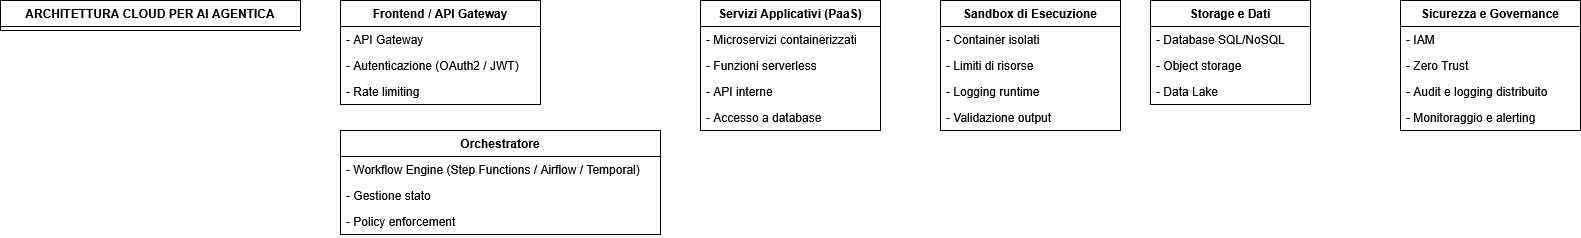

The diagram above was exported from draw.io. Its source (the exported page's mxGraphModel, read from the mxfile embedded in the PNG):
<mxGraphModel dx="774" dy="374" grid="1" gridSize="10" guides="1" tooltips="1" connect="1" arrows="1" fold="1" page="1" pageScale="1" pageWidth="850" pageHeight="1100" math="0" shadow="0">
  <root>
    <mxCell id="0" />
    <mxCell id="1" parent="0" />
    <mxCell id="cOFwfLm3_KtJM8Vtl6zO-1" parent="1" style="swimlane;fontStyle=1;childLayout=stackLayout;horizontal=1;startSize=26;horizontalStack=0;resizeParent=1;resizeParentMax=0;resizeLast=0;collapsible=1;marginBottom=0;" value="ARCHITETTURA CLOUD PER AI AGENTICA" vertex="1">
      <mxGeometry height="30" width="300" x="20" y="40" as="geometry" />
    </mxCell>
    <mxCell id="cOFwfLm3_KtJM8Vtl6zO-2" parent="1" style="swimlane;fontStyle=1;childLayout=stackLayout;horizontal=1;startSize=26;horizontalStack=0;resizeParent=1;resizeParentMax=0;resizeLast=0;collapsible=1;marginBottom=0;" value="Frontend / API Gateway" vertex="1">
      <mxGeometry height="104" width="200" x="360" y="40" as="geometry" />
    </mxCell>
    <mxCell id="cOFwfLm3_KtJM8Vtl6zO-3" parent="cOFwfLm3_KtJM8Vtl6zO-2" style="text;strokeColor=none;fillColor=none;align=left;verticalAlign=top;spacingLeft=4;spacingRight=4;overflow=hidden;rotatable=0;points=[[0,0.5],[1,0.5]];portConstraint=eastwest;" value="- API Gateway" vertex="1">
      <mxGeometry height="26" width="200" y="26" as="geometry" />
    </mxCell>
    <mxCell id="cOFwfLm3_KtJM8Vtl6zO-4" parent="cOFwfLm3_KtJM8Vtl6zO-2" style="text;strokeColor=none;fillColor=none;align=left;verticalAlign=top;spacingLeft=4;spacingRight=4;overflow=hidden;rotatable=0;points=[[0,0.5],[1,0.5]];portConstraint=eastwest;" value="- Autenticazione (OAuth2 / JWT)" vertex="1">
      <mxGeometry height="26" width="200" y="52" as="geometry" />
    </mxCell>
    <mxCell id="cOFwfLm3_KtJM8Vtl6zO-5" parent="cOFwfLm3_KtJM8Vtl6zO-2" style="text;strokeColor=none;fillColor=none;align=left;verticalAlign=top;spacingLeft=4;spacingRight=4;overflow=hidden;rotatable=0;points=[[0,0.5],[1,0.5]];portConstraint=eastwest;" value="- Rate limiting" vertex="1">
      <mxGeometry height="26" width="200" y="78" as="geometry" />
    </mxCell>
    <mxCell id="cOFwfLm3_KtJM8Vtl6zO-6" parent="1" style="swimlane;fontStyle=1;childLayout=stackLayout;horizontal=1;startSize=26;horizontalStack=0;resizeParent=1;resizeParentMax=0;resizeLast=0;collapsible=1;marginBottom=0;" value="Orchestratore" vertex="1">
      <mxGeometry height="104" width="320" x="360" y="170" as="geometry" />
    </mxCell>
    <mxCell id="cOFwfLm3_KtJM8Vtl6zO-7" parent="cOFwfLm3_KtJM8Vtl6zO-6" style="text;strokeColor=none;fillColor=none;align=left;verticalAlign=top;spacingLeft=4;spacingRight=4;overflow=hidden;rotatable=0;points=[[0,0.5],[1,0.5]];portConstraint=eastwest;" value="- Workflow Engine (Step Functions / Airflow / Temporal)" vertex="1">
      <mxGeometry height="26" width="320" y="26" as="geometry" />
    </mxCell>
    <mxCell id="cOFwfLm3_KtJM8Vtl6zO-8" parent="cOFwfLm3_KtJM8Vtl6zO-6" style="text;strokeColor=none;fillColor=none;align=left;verticalAlign=top;spacingLeft=4;spacingRight=4;overflow=hidden;rotatable=0;points=[[0,0.5],[1,0.5]];portConstraint=eastwest;" value="- Gestione stato" vertex="1">
      <mxGeometry height="26" width="320" y="52" as="geometry" />
    </mxCell>
    <mxCell id="cOFwfLm3_KtJM8Vtl6zO-9" parent="cOFwfLm3_KtJM8Vtl6zO-6" style="text;strokeColor=none;fillColor=none;align=left;verticalAlign=top;spacingLeft=4;spacingRight=4;overflow=hidden;rotatable=0;points=[[0,0.5],[1,0.5]];portConstraint=eastwest;" value="- Policy enforcement" vertex="1">
      <mxGeometry height="26" width="320" y="78" as="geometry" />
    </mxCell>
    <mxCell id="cOFwfLm3_KtJM8Vtl6zO-10" parent="1" style="swimlane;fontStyle=1;childLayout=stackLayout;horizontal=1;startSize=26;horizontalStack=0;resizeParent=1;resizeParentMax=0;resizeLast=0;collapsible=1;marginBottom=0;" value="Servizi Applicativi (PaaS)" vertex="1">
      <mxGeometry height="130" width="180" x="720" y="40" as="geometry" />
    </mxCell>
    <mxCell id="cOFwfLm3_KtJM8Vtl6zO-11" parent="cOFwfLm3_KtJM8Vtl6zO-10" style="text;strokeColor=none;fillColor=none;align=left;verticalAlign=top;spacingLeft=4;spacingRight=4;overflow=hidden;rotatable=0;points=[[0,0.5],[1,0.5]];portConstraint=eastwest;" value="- Microservizi containerizzati" vertex="1">
      <mxGeometry height="26" width="180" y="26" as="geometry" />
    </mxCell>
    <mxCell id="cOFwfLm3_KtJM8Vtl6zO-12" parent="cOFwfLm3_KtJM8Vtl6zO-10" style="text;strokeColor=none;fillColor=none;align=left;verticalAlign=top;spacingLeft=4;spacingRight=4;overflow=hidden;rotatable=0;points=[[0,0.5],[1,0.5]];portConstraint=eastwest;" value="- Funzioni serverless" vertex="1">
      <mxGeometry height="26" width="180" y="52" as="geometry" />
    </mxCell>
    <mxCell id="cOFwfLm3_KtJM8Vtl6zO-13" parent="cOFwfLm3_KtJM8Vtl6zO-10" style="text;strokeColor=none;fillColor=none;align=left;verticalAlign=top;spacingLeft=4;spacingRight=4;overflow=hidden;rotatable=0;points=[[0,0.5],[1,0.5]];portConstraint=eastwest;" value="- API interne" vertex="1">
      <mxGeometry height="26" width="180" y="78" as="geometry" />
    </mxCell>
    <mxCell id="cOFwfLm3_KtJM8Vtl6zO-14" parent="cOFwfLm3_KtJM8Vtl6zO-10" style="text;strokeColor=none;fillColor=none;align=left;verticalAlign=top;spacingLeft=4;spacingRight=4;overflow=hidden;rotatable=0;points=[[0,0.5],[1,0.5]];portConstraint=eastwest;" value="- Accesso a database" vertex="1">
      <mxGeometry height="26" width="180" y="104" as="geometry" />
    </mxCell>
    <mxCell id="cOFwfLm3_KtJM8Vtl6zO-15" parent="1" style="swimlane;fontStyle=1;childLayout=stackLayout;horizontal=1;startSize=26;horizontalStack=0;resizeParent=1;resizeParentMax=0;resizeLast=0;collapsible=1;marginBottom=0;" value="Sandbox di Esecuzione" vertex="1">
      <mxGeometry height="130" width="180" x="960" y="40" as="geometry" />
    </mxCell>
    <mxCell id="cOFwfLm3_KtJM8Vtl6zO-16" parent="cOFwfLm3_KtJM8Vtl6zO-15" style="text;strokeColor=none;fillColor=none;align=left;verticalAlign=top;spacingLeft=4;spacingRight=4;overflow=hidden;rotatable=0;points=[[0,0.5],[1,0.5]];portConstraint=eastwest;" value="- Container isolati" vertex="1">
      <mxGeometry height="26" width="180" y="26" as="geometry" />
    </mxCell>
    <mxCell id="cOFwfLm3_KtJM8Vtl6zO-17" parent="cOFwfLm3_KtJM8Vtl6zO-15" style="text;strokeColor=none;fillColor=none;align=left;verticalAlign=top;spacingLeft=4;spacingRight=4;overflow=hidden;rotatable=0;points=[[0,0.5],[1,0.5]];portConstraint=eastwest;" value="- Limiti di risorse" vertex="1">
      <mxGeometry height="26" width="180" y="52" as="geometry" />
    </mxCell>
    <mxCell id="cOFwfLm3_KtJM8Vtl6zO-18" parent="cOFwfLm3_KtJM8Vtl6zO-15" style="text;strokeColor=none;fillColor=none;align=left;verticalAlign=top;spacingLeft=4;spacingRight=4;overflow=hidden;rotatable=0;points=[[0,0.5],[1,0.5]];portConstraint=eastwest;" value="- Logging runtime" vertex="1">
      <mxGeometry height="26" width="180" y="78" as="geometry" />
    </mxCell>
    <mxCell id="cOFwfLm3_KtJM8Vtl6zO-19" parent="cOFwfLm3_KtJM8Vtl6zO-15" style="text;strokeColor=none;fillColor=none;align=left;verticalAlign=top;spacingLeft=4;spacingRight=4;overflow=hidden;rotatable=0;points=[[0,0.5],[1,0.5]];portConstraint=eastwest;" value="- Validazione output" vertex="1">
      <mxGeometry height="26" width="180" y="104" as="geometry" />
    </mxCell>
    <mxCell id="cOFwfLm3_KtJM8Vtl6zO-20" parent="1" style="swimlane;fontStyle=1;childLayout=stackLayout;horizontal=1;startSize=26;horizontalStack=0;resizeParent=1;resizeParentMax=0;resizeLast=0;collapsible=1;marginBottom=0;" value="Storage e Dati" vertex="1">
      <mxGeometry height="104" width="160" x="1170" y="40" as="geometry" />
    </mxCell>
    <mxCell id="cOFwfLm3_KtJM8Vtl6zO-21" parent="cOFwfLm3_KtJM8Vtl6zO-20" style="text;strokeColor=none;fillColor=none;align=left;verticalAlign=top;spacingLeft=4;spacingRight=4;overflow=hidden;rotatable=0;points=[[0,0.5],[1,0.5]];portConstraint=eastwest;" value="- Database SQL/NoSQL" vertex="1">
      <mxGeometry height="26" width="160" y="26" as="geometry" />
    </mxCell>
    <mxCell id="cOFwfLm3_KtJM8Vtl6zO-22" parent="cOFwfLm3_KtJM8Vtl6zO-20" style="text;strokeColor=none;fillColor=none;align=left;verticalAlign=top;spacingLeft=4;spacingRight=4;overflow=hidden;rotatable=0;points=[[0,0.5],[1,0.5]];portConstraint=eastwest;" value="- Object storage" vertex="1">
      <mxGeometry height="26" width="160" y="52" as="geometry" />
    </mxCell>
    <mxCell id="cOFwfLm3_KtJM8Vtl6zO-23" parent="cOFwfLm3_KtJM8Vtl6zO-20" style="text;strokeColor=none;fillColor=none;align=left;verticalAlign=top;spacingLeft=4;spacingRight=4;overflow=hidden;rotatable=0;points=[[0,0.5],[1,0.5]];portConstraint=eastwest;" value="- Data Lake" vertex="1">
      <mxGeometry height="26" width="160" y="78" as="geometry" />
    </mxCell>
    <mxCell id="cOFwfLm3_KtJM8Vtl6zO-24" parent="1" style="swimlane;fontStyle=1;childLayout=stackLayout;horizontal=1;startSize=26;horizontalStack=0;resizeParent=1;resizeParentMax=0;resizeLast=0;collapsible=1;marginBottom=0;" value="Sicurezza e Governance" vertex="1">
      <mxGeometry height="130" width="180" x="1420" y="40" as="geometry" />
    </mxCell>
    <mxCell id="cOFwfLm3_KtJM8Vtl6zO-25" parent="cOFwfLm3_KtJM8Vtl6zO-24" style="text;strokeColor=none;fillColor=none;align=left;verticalAlign=top;spacingLeft=4;spacingRight=4;overflow=hidden;rotatable=0;points=[[0,0.5],[1,0.5]];portConstraint=eastwest;" value="- IAM" vertex="1">
      <mxGeometry height="26" width="180" y="26" as="geometry" />
    </mxCell>
    <mxCell id="cOFwfLm3_KtJM8Vtl6zO-26" parent="cOFwfLm3_KtJM8Vtl6zO-24" style="text;strokeColor=none;fillColor=none;align=left;verticalAlign=top;spacingLeft=4;spacingRight=4;overflow=hidden;rotatable=0;points=[[0,0.5],[1,0.5]];portConstraint=eastwest;" value="- Zero Trust" vertex="1">
      <mxGeometry height="26" width="180" y="52" as="geometry" />
    </mxCell>
    <mxCell id="cOFwfLm3_KtJM8Vtl6zO-27" parent="cOFwfLm3_KtJM8Vtl6zO-24" style="text;strokeColor=none;fillColor=none;align=left;verticalAlign=top;spacingLeft=4;spacingRight=4;overflow=hidden;rotatable=0;points=[[0,0.5],[1,0.5]];portConstraint=eastwest;" value="- Audit e logging distribuito" vertex="1">
      <mxGeometry height="26" width="180" y="78" as="geometry" />
    </mxCell>
    <mxCell id="cOFwfLm3_KtJM8Vtl6zO-28" parent="cOFwfLm3_KtJM8Vtl6zO-24" style="text;strokeColor=none;fillColor=none;align=left;verticalAlign=top;spacingLeft=4;spacingRight=4;overflow=hidden;rotatable=0;points=[[0,0.5],[1,0.5]];portConstraint=eastwest;" value="- Monitoraggio e alerting" vertex="1">
      <mxGeometry height="26" width="180" y="104" as="geometry" />
    </mxCell>
  </root>
</mxGraphModel>